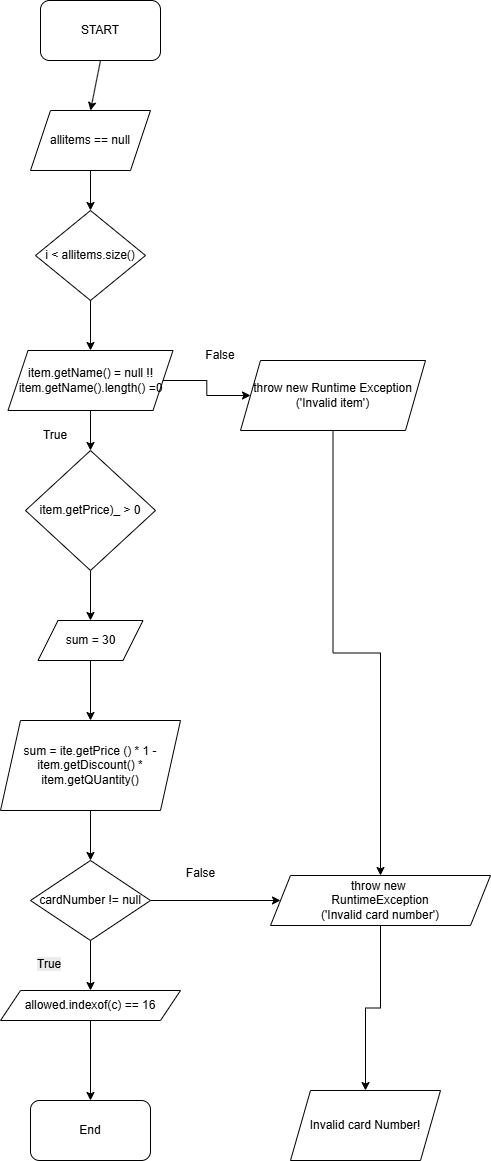

The diagram above was exported from draw.io. Its source (the exported page's mxGraphModel, read from the mxfile embedded in the PNG):
<mxGraphModel dx="1042" dy="567" grid="1" gridSize="10" guides="1" tooltips="1" connect="1" arrows="1" fold="1" page="1" pageScale="1" pageWidth="827" pageHeight="1169" math="0" shadow="0">
  <root>
    <mxCell id="0" />
    <mxCell id="1" parent="0" />
    <mxCell id="lHmEpjhLIHElhsRp_Iao-1" value="START" style="rounded=1;whiteSpace=wrap;html=1;" parent="1" vertex="1">
      <mxGeometry x="70" y="40" width="120" height="60" as="geometry" />
    </mxCell>
    <mxCell id="lHmEpjhLIHElhsRp_Iao-2" value="allitems == null" style="shape=parallelogram;perimeter=parallelogramPerimeter;whiteSpace=wrap;html=1;fixedSize=1;" parent="1" vertex="1">
      <mxGeometry x="60" y="150" width="120" height="60" as="geometry" />
    </mxCell>
    <mxCell id="lHmEpjhLIHElhsRp_Iao-19" style="edgeStyle=orthogonalEdgeStyle;rounded=0;orthogonalLoop=1;jettySize=auto;html=1;exitX=0.5;exitY=1;exitDx=0;exitDy=0;" parent="1" source="lHmEpjhLIHElhsRp_Iao-3" target="lHmEpjhLIHElhsRp_Iao-4" edge="1">
      <mxGeometry relative="1" as="geometry" />
    </mxCell>
    <mxCell id="lHmEpjhLIHElhsRp_Iao-3" value="i &amp;lt; allitems.size()" style="rhombus;whiteSpace=wrap;html=1;" parent="1" vertex="1">
      <mxGeometry x="65" y="250" width="110" height="90" as="geometry" />
    </mxCell>
    <mxCell id="lHmEpjhLIHElhsRp_Iao-20" style="edgeStyle=orthogonalEdgeStyle;rounded=0;orthogonalLoop=1;jettySize=auto;html=1;exitX=0.5;exitY=1;exitDx=0;exitDy=0;entryX=0.5;entryY=0;entryDx=0;entryDy=0;" parent="1" source="lHmEpjhLIHElhsRp_Iao-4" target="lHmEpjhLIHElhsRp_Iao-5" edge="1">
      <mxGeometry relative="1" as="geometry" />
    </mxCell>
    <mxCell id="lHmEpjhLIHElhsRp_Iao-36" style="edgeStyle=orthogonalEdgeStyle;rounded=0;orthogonalLoop=1;jettySize=auto;html=1;exitX=1;exitY=0.5;exitDx=0;exitDy=0;entryX=0;entryY=0.5;entryDx=0;entryDy=0;" parent="1" source="lHmEpjhLIHElhsRp_Iao-4" target="lHmEpjhLIHElhsRp_Iao-13" edge="1">
      <mxGeometry relative="1" as="geometry" />
    </mxCell>
    <mxCell id="lHmEpjhLIHElhsRp_Iao-4" value="item.getName() = null !! item.getName().length() =0" style="shape=parallelogram;perimeter=parallelogramPerimeter;whiteSpace=wrap;html=1;fixedSize=1;" parent="1" vertex="1">
      <mxGeometry x="37.5" y="390" width="165" height="60" as="geometry" />
    </mxCell>
    <mxCell id="lHmEpjhLIHElhsRp_Iao-29" style="edgeStyle=orthogonalEdgeStyle;rounded=0;orthogonalLoop=1;jettySize=auto;html=1;exitX=0.5;exitY=1;exitDx=0;exitDy=0;entryX=0.5;entryY=0;entryDx=0;entryDy=0;" parent="1" source="lHmEpjhLIHElhsRp_Iao-5" target="lHmEpjhLIHElhsRp_Iao-6" edge="1">
      <mxGeometry relative="1" as="geometry" />
    </mxCell>
    <mxCell id="lHmEpjhLIHElhsRp_Iao-5" value="item.getPrice)_ &amp;gt; 0" style="rhombus;whiteSpace=wrap;html=1;" parent="1" vertex="1">
      <mxGeometry x="55" y="490" width="130" height="120" as="geometry" />
    </mxCell>
    <mxCell id="lHmEpjhLIHElhsRp_Iao-28" style="edgeStyle=orthogonalEdgeStyle;rounded=0;orthogonalLoop=1;jettySize=auto;html=1;exitX=0.5;exitY=1;exitDx=0;exitDy=0;entryX=0.5;entryY=0;entryDx=0;entryDy=0;" parent="1" source="lHmEpjhLIHElhsRp_Iao-6" target="lHmEpjhLIHElhsRp_Iao-7" edge="1">
      <mxGeometry relative="1" as="geometry" />
    </mxCell>
    <mxCell id="lHmEpjhLIHElhsRp_Iao-6" value="sum = 30" style="shape=parallelogram;perimeter=parallelogramPerimeter;whiteSpace=wrap;html=1;fixedSize=1;" parent="1" vertex="1">
      <mxGeometry x="67.5" y="660" width="105" height="40" as="geometry" />
    </mxCell>
    <mxCell id="lHmEpjhLIHElhsRp_Iao-27" style="edgeStyle=orthogonalEdgeStyle;rounded=0;orthogonalLoop=1;jettySize=auto;html=1;exitX=0.5;exitY=1;exitDx=0;exitDy=0;entryX=0.5;entryY=0;entryDx=0;entryDy=0;" parent="1" source="lHmEpjhLIHElhsRp_Iao-7" target="lHmEpjhLIHElhsRp_Iao-8" edge="1">
      <mxGeometry relative="1" as="geometry" />
    </mxCell>
    <mxCell id="lHmEpjhLIHElhsRp_Iao-7" value="sum = ite.getPrice () * 1 - item.getDiscount() * item.getQUantity()" style="shape=parallelogram;perimeter=parallelogramPerimeter;whiteSpace=wrap;html=1;fixedSize=1;" parent="1" vertex="1">
      <mxGeometry x="30" y="760" width="180" height="90" as="geometry" />
    </mxCell>
    <mxCell id="lHmEpjhLIHElhsRp_Iao-25" style="edgeStyle=orthogonalEdgeStyle;rounded=0;orthogonalLoop=1;jettySize=auto;html=1;exitX=0.5;exitY=1;exitDx=0;exitDy=0;entryX=0.5;entryY=0;entryDx=0;entryDy=0;" parent="1" source="lHmEpjhLIHElhsRp_Iao-8" target="lHmEpjhLIHElhsRp_Iao-9" edge="1">
      <mxGeometry relative="1" as="geometry" />
    </mxCell>
    <mxCell id="lHmEpjhLIHElhsRp_Iao-26" style="edgeStyle=orthogonalEdgeStyle;rounded=0;orthogonalLoop=1;jettySize=auto;html=1;exitX=1;exitY=0.5;exitDx=0;exitDy=0;entryX=0;entryY=0.5;entryDx=0;entryDy=0;" parent="1" source="lHmEpjhLIHElhsRp_Iao-8" target="lHmEpjhLIHElhsRp_Iao-11" edge="1">
      <mxGeometry relative="1" as="geometry" />
    </mxCell>
    <mxCell id="lHmEpjhLIHElhsRp_Iao-8" value="cardNumber != null" style="rhombus;whiteSpace=wrap;html=1;" parent="1" vertex="1">
      <mxGeometry x="60" y="900" width="120" height="80" as="geometry" />
    </mxCell>
    <mxCell id="lHmEpjhLIHElhsRp_Iao-24" style="edgeStyle=orthogonalEdgeStyle;rounded=0;orthogonalLoop=1;jettySize=auto;html=1;exitX=0.5;exitY=1;exitDx=0;exitDy=0;entryX=0.5;entryY=0;entryDx=0;entryDy=0;" parent="1" source="lHmEpjhLIHElhsRp_Iao-9" target="lHmEpjhLIHElhsRp_Iao-10" edge="1">
      <mxGeometry relative="1" as="geometry" />
    </mxCell>
    <mxCell id="lHmEpjhLIHElhsRp_Iao-9" value="allowed.indexof(c) == 16" style="shape=parallelogram;perimeter=parallelogramPerimeter;whiteSpace=wrap;html=1;fixedSize=1;" parent="1" vertex="1">
      <mxGeometry x="30" y="1030" width="180" height="30" as="geometry" />
    </mxCell>
    <mxCell id="lHmEpjhLIHElhsRp_Iao-10" value="End" style="rounded=1;whiteSpace=wrap;html=1;" parent="1" vertex="1">
      <mxGeometry x="60" y="1140" width="120" height="60" as="geometry" />
    </mxCell>
    <mxCell id="lHmEpjhLIHElhsRp_Iao-21" style="edgeStyle=orthogonalEdgeStyle;rounded=0;orthogonalLoop=1;jettySize=auto;html=1;exitX=0.5;exitY=1;exitDx=0;exitDy=0;entryX=0.5;entryY=0;entryDx=0;entryDy=0;" parent="1" source="lHmEpjhLIHElhsRp_Iao-11" target="lHmEpjhLIHElhsRp_Iao-12" edge="1">
      <mxGeometry relative="1" as="geometry" />
    </mxCell>
    <mxCell id="lHmEpjhLIHElhsRp_Iao-11" value="throw new&amp;nbsp;&lt;div&gt;RuntimeException&lt;/div&gt;&lt;div&gt;('Invalid card number')&lt;/div&gt;" style="shape=parallelogram;perimeter=parallelogramPerimeter;whiteSpace=wrap;html=1;fixedSize=1;" parent="1" vertex="1">
      <mxGeometry x="300" y="915" width="220" height="50" as="geometry" />
    </mxCell>
    <mxCell id="lHmEpjhLIHElhsRp_Iao-12" value="Invalid card Number!" style="shape=parallelogram;perimeter=parallelogramPerimeter;whiteSpace=wrap;html=1;fixedSize=1;" parent="1" vertex="1">
      <mxGeometry x="320" y="1130" width="150" height="70" as="geometry" />
    </mxCell>
    <mxCell id="lHmEpjhLIHElhsRp_Iao-22" style="edgeStyle=orthogonalEdgeStyle;rounded=0;orthogonalLoop=1;jettySize=auto;html=1;exitX=0.5;exitY=1;exitDx=0;exitDy=0;entryX=0.5;entryY=0;entryDx=0;entryDy=0;" parent="1" source="lHmEpjhLIHElhsRp_Iao-13" target="lHmEpjhLIHElhsRp_Iao-11" edge="1">
      <mxGeometry relative="1" as="geometry" />
    </mxCell>
    <mxCell id="lHmEpjhLIHElhsRp_Iao-13" value="throw new Runtime Exception&lt;div&gt;('Invalid item')&lt;/div&gt;" style="shape=parallelogram;perimeter=parallelogramPerimeter;whiteSpace=wrap;html=1;fixedSize=1;" parent="1" vertex="1">
      <mxGeometry x="270" y="400" width="185" height="70" as="geometry" />
    </mxCell>
    <mxCell id="lHmEpjhLIHElhsRp_Iao-14" value="" style="endArrow=classic;html=1;rounded=0;exitX=0.5;exitY=1;exitDx=0;exitDy=0;entryX=0.5;entryY=0;entryDx=0;entryDy=0;" parent="1" source="lHmEpjhLIHElhsRp_Iao-1" target="lHmEpjhLIHElhsRp_Iao-2" edge="1">
      <mxGeometry width="50" height="50" relative="1" as="geometry">
        <mxPoint x="270" y="230" as="sourcePoint" />
        <mxPoint x="320" y="180" as="targetPoint" />
      </mxGeometry>
    </mxCell>
    <mxCell id="lHmEpjhLIHElhsRp_Iao-16" value="" style="endArrow=classic;html=1;rounded=0;exitX=0.5;exitY=1;exitDx=0;exitDy=0;entryX=0.5;entryY=0;entryDx=0;entryDy=0;" parent="1" source="lHmEpjhLIHElhsRp_Iao-2" target="lHmEpjhLIHElhsRp_Iao-3" edge="1">
      <mxGeometry width="50" height="50" relative="1" as="geometry">
        <mxPoint x="270" y="230" as="sourcePoint" />
        <mxPoint x="320" y="180" as="targetPoint" />
      </mxGeometry>
    </mxCell>
    <mxCell id="lHmEpjhLIHElhsRp_Iao-31" value="False" style="text;html=1;align=center;verticalAlign=middle;whiteSpace=wrap;rounded=0;" parent="1" vertex="1">
      <mxGeometry x="220" y="380" width="60" height="30" as="geometry" />
    </mxCell>
    <mxCell id="lHmEpjhLIHElhsRp_Iao-32" value="True" style="text;html=1;align=center;verticalAlign=middle;whiteSpace=wrap;rounded=0;" parent="1" vertex="1">
      <mxGeometry x="55" y="460" width="60" height="30" as="geometry" />
    </mxCell>
    <mxCell id="lHmEpjhLIHElhsRp_Iao-34" value="&lt;span style=&quot;color: rgb(0, 0, 0); font-family: Helvetica; font-size: 12px; font-style: normal; font-variant-ligatures: normal; font-variant-caps: normal; font-weight: 400; letter-spacing: normal; orphans: 2; text-align: center; text-indent: 0px; text-transform: none; widows: 2; word-spacing: 0px; -webkit-text-stroke-width: 0px; white-space: normal; background-color: rgb(236, 236, 236); text-decoration-thickness: initial; text-decoration-style: initial; text-decoration-color: initial; display: inline !important; float: none;&quot;&gt;True&lt;/span&gt;" style="text;whiteSpace=wrap;html=1;" parent="1" vertex="1">
      <mxGeometry x="65" y="990" width="60" height="40" as="geometry" />
    </mxCell>
    <mxCell id="lHmEpjhLIHElhsRp_Iao-35" value="False" style="text;html=1;align=center;verticalAlign=middle;resizable=0;points=[];autosize=1;strokeColor=none;fillColor=none;" parent="1" vertex="1">
      <mxGeometry x="205" y="898" width="50" height="30" as="geometry" />
    </mxCell>
  </root>
</mxGraphModel>